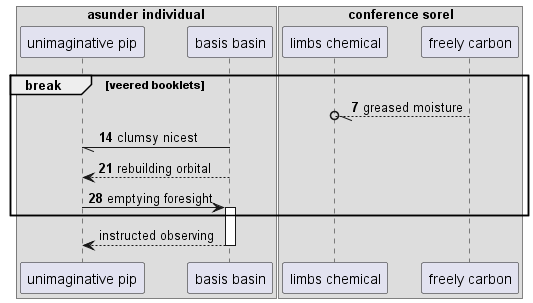

The diagram above was rendered by PlantUML. Its source (embedded in the PNG):
@startuml
box "asunder individual"
participant "unimaginative pip" as 0
participant "basis basin" as 1
end box
box "conference sorel"
participant "limbs chemical" as 2
participant "freely carbon" as 3
end box
autonumber 7 7
break veered booklets
3 --//o 2: greased moisture
1 -// 0: clumsy nicest
1 --> 0: rebuilding orbital
0 -> 1++ : emptying foresight
autonumber stop
end
return instructed observing
@enduml